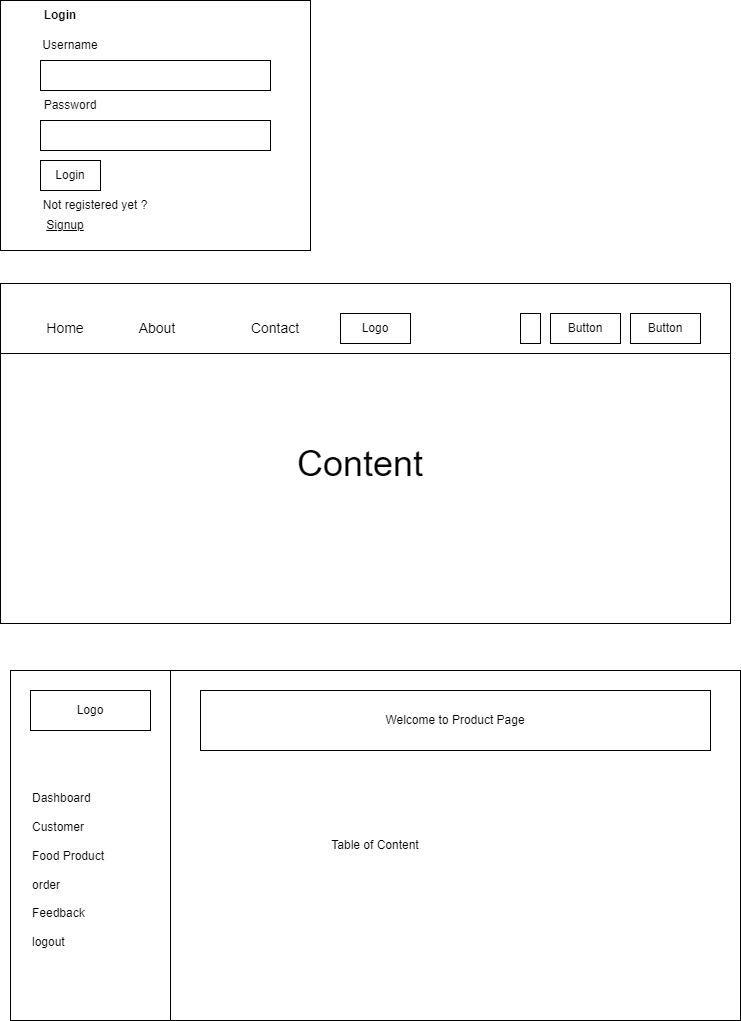

The diagram above was exported from draw.io. Its source (the exported page's mxGraphModel, read from the mxfile embedded in the PNG):
<mxGraphModel dx="1518" dy="765" grid="1" gridSize="10" guides="1" tooltips="1" connect="1" arrows="1" fold="1" page="1" pageScale="1" pageWidth="850" pageHeight="1100" math="0" shadow="0">
  <root>
    <mxCell id="0" />
    <mxCell id="1" parent="0" />
    <mxCell id="c6-tBx_4lrQ8ISIEZ-rD-1" value="" style="rounded=0;whiteSpace=wrap;html=1;" vertex="1" parent="1">
      <mxGeometry x="50" y="30" width="310" height="250" as="geometry" />
    </mxCell>
    <mxCell id="c6-tBx_4lrQ8ISIEZ-rD-2" value="" style="rounded=0;whiteSpace=wrap;html=1;" vertex="1" parent="1">
      <mxGeometry x="90" y="90" width="230" height="30" as="geometry" />
    </mxCell>
    <mxCell id="c6-tBx_4lrQ8ISIEZ-rD-3" value="" style="rounded=0;whiteSpace=wrap;html=1;" vertex="1" parent="1">
      <mxGeometry x="90" y="150" width="230" height="30" as="geometry" />
    </mxCell>
    <mxCell id="c6-tBx_4lrQ8ISIEZ-rD-4" value="Login" style="rounded=0;whiteSpace=wrap;html=1;" vertex="1" parent="1">
      <mxGeometry x="90" y="190" width="60" height="30" as="geometry" />
    </mxCell>
    <mxCell id="c6-tBx_4lrQ8ISIEZ-rD-5" value="&lt;b&gt;Login&lt;/b&gt;" style="text;html=1;align=center;verticalAlign=middle;whiteSpace=wrap;rounded=0;" vertex="1" parent="1">
      <mxGeometry x="80" y="30" width="60" height="30" as="geometry" />
    </mxCell>
    <mxCell id="c6-tBx_4lrQ8ISIEZ-rD-6" value="Username" style="text;html=1;align=center;verticalAlign=middle;whiteSpace=wrap;rounded=0;" vertex="1" parent="1">
      <mxGeometry x="90" y="60" width="60" height="30" as="geometry" />
    </mxCell>
    <mxCell id="c6-tBx_4lrQ8ISIEZ-rD-7" value="Password" style="text;html=1;align=center;verticalAlign=middle;whiteSpace=wrap;rounded=0;" vertex="1" parent="1">
      <mxGeometry x="90" y="120" width="60" height="30" as="geometry" />
    </mxCell>
    <mxCell id="c6-tBx_4lrQ8ISIEZ-rD-8" value="Not registered yet ?" style="text;html=1;align=center;verticalAlign=middle;whiteSpace=wrap;rounded=0;" vertex="1" parent="1">
      <mxGeometry x="90" y="220" width="110" height="30" as="geometry" />
    </mxCell>
    <mxCell id="c6-tBx_4lrQ8ISIEZ-rD-9" value="&lt;u&gt;Signup&lt;/u&gt;" style="text;html=1;align=center;verticalAlign=middle;whiteSpace=wrap;rounded=0;" vertex="1" parent="1">
      <mxGeometry x="90" y="240" width="50" height="30" as="geometry" />
    </mxCell>
    <mxCell id="c6-tBx_4lrQ8ISIEZ-rD-11" value="" style="rounded=0;whiteSpace=wrap;html=1;" vertex="1" parent="1">
      <mxGeometry x="50" y="333" width="730" height="320" as="geometry" />
    </mxCell>
    <mxCell id="c6-tBx_4lrQ8ISIEZ-rD-12" value="" style="rounded=0;whiteSpace=wrap;html=1;" vertex="1" parent="1">
      <mxGeometry x="50" y="313" width="730" height="70" as="geometry" />
    </mxCell>
    <mxCell id="c6-tBx_4lrQ8ISIEZ-rD-13" value="&lt;font style=&quot;font-size: 36px;&quot;&gt;Content&lt;/font&gt;" style="text;html=1;align=center;verticalAlign=middle;whiteSpace=wrap;rounded=0;" vertex="1" parent="1">
      <mxGeometry x="250" y="433" width="320" height="120" as="geometry" />
    </mxCell>
    <mxCell id="c6-tBx_4lrQ8ISIEZ-rD-15" value="&lt;font style=&quot;font-size: 14px;&quot;&gt;Home&lt;/font&gt;" style="text;html=1;align=center;verticalAlign=middle;whiteSpace=wrap;rounded=0;" vertex="1" parent="1">
      <mxGeometry x="85" y="343" width="60" height="30" as="geometry" />
    </mxCell>
    <mxCell id="c6-tBx_4lrQ8ISIEZ-rD-16" value="&lt;font style=&quot;font-size: 14px;&quot;&gt;About&lt;/font&gt;" style="text;html=1;align=center;verticalAlign=middle;whiteSpace=wrap;rounded=0;" vertex="1" parent="1">
      <mxGeometry x="177" y="343" width="60" height="30" as="geometry" />
    </mxCell>
    <mxCell id="c6-tBx_4lrQ8ISIEZ-rD-17" value="&lt;font style=&quot;font-size: 14px;&quot;&gt;Contact&lt;/font&gt;" style="text;html=1;align=center;verticalAlign=middle;whiteSpace=wrap;rounded=0;" vertex="1" parent="1">
      <mxGeometry x="295" y="343" width="60" height="30" as="geometry" />
    </mxCell>
    <mxCell id="c6-tBx_4lrQ8ISIEZ-rD-18" value="Logo" style="rounded=0;whiteSpace=wrap;html=1;" vertex="1" parent="1">
      <mxGeometry x="390" y="343" width="70" height="30" as="geometry" />
    </mxCell>
    <mxCell id="c6-tBx_4lrQ8ISIEZ-rD-19" value="Button" style="rounded=0;whiteSpace=wrap;html=1;" vertex="1" parent="1">
      <mxGeometry x="680" y="343" width="70" height="30" as="geometry" />
    </mxCell>
    <mxCell id="c6-tBx_4lrQ8ISIEZ-rD-20" value="Button" style="rounded=0;whiteSpace=wrap;html=1;" vertex="1" parent="1">
      <mxGeometry x="600" y="343" width="70" height="30" as="geometry" />
    </mxCell>
    <mxCell id="c6-tBx_4lrQ8ISIEZ-rD-21" value="" style="rounded=0;whiteSpace=wrap;html=1;" vertex="1" parent="1">
      <mxGeometry x="570" y="343" width="20" height="30" as="geometry" />
    </mxCell>
    <mxCell id="c6-tBx_4lrQ8ISIEZ-rD-22" value="Table of Content" style="rounded=0;whiteSpace=wrap;html=1;" vertex="1" parent="1">
      <mxGeometry x="60" y="700" width="730" height="350" as="geometry" />
    </mxCell>
    <mxCell id="c6-tBx_4lrQ8ISIEZ-rD-23" value="" style="rounded=0;whiteSpace=wrap;html=1;" vertex="1" parent="1">
      <mxGeometry x="60" y="700" width="160" height="350" as="geometry" />
    </mxCell>
    <mxCell id="c6-tBx_4lrQ8ISIEZ-rD-24" value="Welcome to Product Page" style="rounded=0;whiteSpace=wrap;html=1;" vertex="1" parent="1">
      <mxGeometry x="250" y="720" width="510" height="60" as="geometry" />
    </mxCell>
    <mxCell id="c6-tBx_4lrQ8ISIEZ-rD-25" value="Logo" style="rounded=0;whiteSpace=wrap;html=1;" vertex="1" parent="1">
      <mxGeometry x="80" y="720" width="120" height="40" as="geometry" />
    </mxCell>
    <mxCell id="c6-tBx_4lrQ8ISIEZ-rD-26" value="Dashboard&lt;div&gt;&lt;br&gt;&lt;/div&gt;&lt;div&gt;Customer&lt;/div&gt;&lt;div&gt;&lt;br&gt;&lt;/div&gt;&lt;div&gt;Food Product&lt;/div&gt;&lt;div&gt;&lt;br&gt;&lt;/div&gt;&lt;div&gt;order&lt;/div&gt;&lt;div&gt;&lt;br&gt;&lt;/div&gt;&lt;div&gt;Feedback&lt;/div&gt;&lt;div&gt;&lt;br&gt;&lt;/div&gt;&lt;div&gt;logout&lt;/div&gt;" style="text;html=1;align=left;verticalAlign=middle;whiteSpace=wrap;rounded=0;" vertex="1" parent="1">
      <mxGeometry x="80" y="800" width="110" height="200" as="geometry" />
    </mxCell>
  </root>
</mxGraphModel>